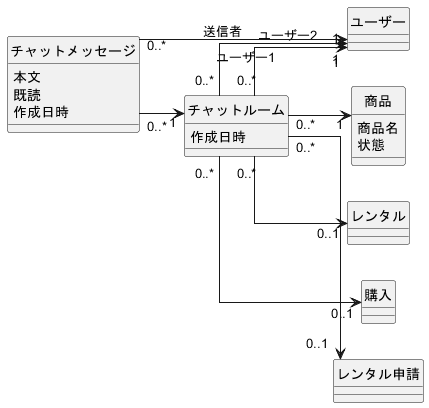

The diagram above was rendered by PlantUML. Its source (embedded in the PNG):
@startuml
hide circle
skinparam classAttributeIconSize 0
left to right direction
skinparam linetype ortho
skinparam nodesep 35
skinparam ranksep 45

class "ユーザー" as User

class "商品" as Product {
  商品名
  状態
}

class "レンタル" as Rental
class "購入" as Purchase
class "レンタル申請" as RentalApplication

class "チャットルーム" as ChatRoom {
  作成日時
}

class "チャットメッセージ" as ChatMessage {
  本文
  既読
  作成日時
}

ChatRoom "0..*" --> "1" Product
ChatRoom "0..*" --> "1" User : ユーザー1
ChatRoom "0..*" --> "1" User : ユーザー2
ChatRoom "0..*" --> "0..1" Rental
ChatRoom "0..*" --> "0..1" Purchase
ChatRoom "0..*" --> "0..1" RentalApplication

ChatMessage "0..*" --> "1" ChatRoom
ChatMessage "0..*" --> "1" User : 送信者

@enduml